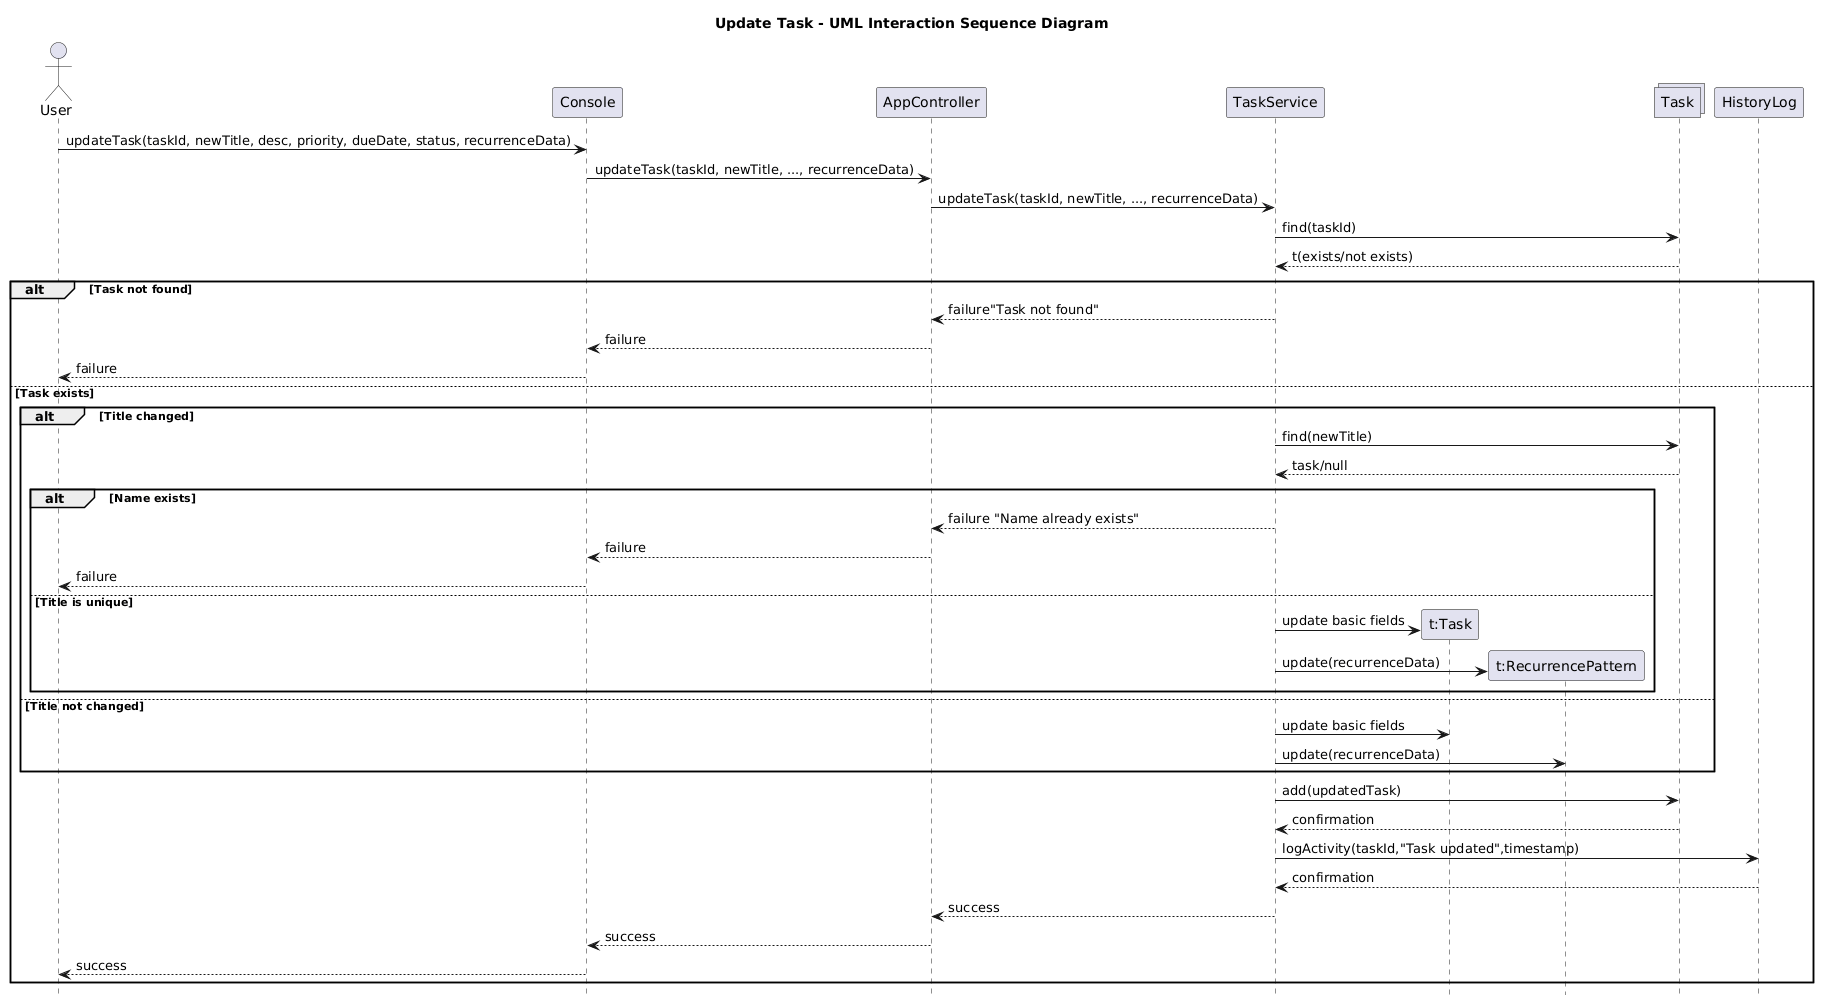

The diagram above was rendered by PlantUML. Its source (embedded in the PNG):
@startuml
title Update Task - UML Interaction Sequence Diagram
actor User
participant Console
participant AppController
participant "TaskService" as Service
participant  "HistoryLog" as Log order 30
collections "Task" as DB order 20



User -> Console: updateTask(taskId, newTitle, desc, priority, dueDate, status, recurrenceData)
Console -> AppController: updateTask(taskId, newTitle, ..., recurrenceData)
AppController -> Service: updateTask(taskId, newTitle, ..., recurrenceData)
Service -> DB: find(taskId)
DB --> Service: t(exists/not exists)

alt Task not found
    Service --> AppController: failure"Task not found"
    AppController --> Console: failure
    Console --> User: failure

else Task exists

    alt Title changed
        Service -> DB : find(newTitle)
        DB --> Service: task/null
        
        alt Name exists
        Service --> AppController: failure "Name already exists"
        AppController --> Console: failure
        Console --> User: failure
    
        else Title is unique
            Service -> "t:Task" as Ticket** : update basic fields
            Service -> "t:RecurrencePattern" as Rec ** : update(recurrenceData)
        end

    else Title not changed
        Service -> Ticket : update basic fields
        Service -> Rec : update(recurrenceData)
    end

    Service -> DB : add(updatedTask)
    DB --> Service : confirmation

    Service -> Log : logActivity(taskId,"Task updated",timestamp)
    Log --> Service : confirmation
    Service --> AppController: success
    AppController --> Console: success
    Console --> User: success

end

hide footbox
@enduml